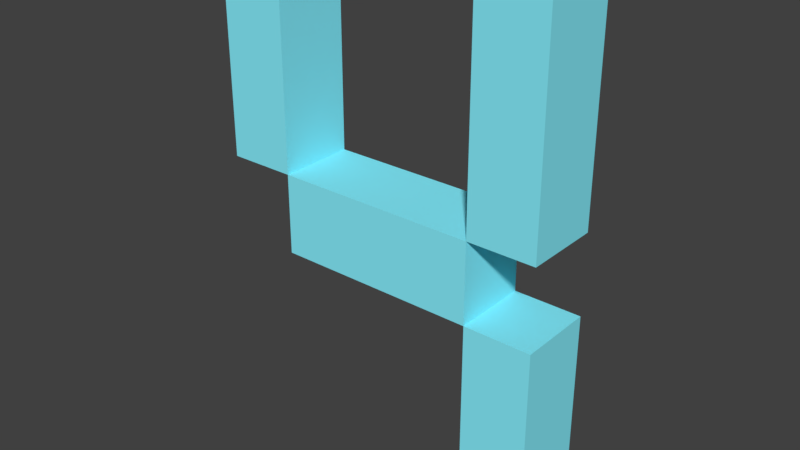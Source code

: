 # Source: number_4.blend  (saved by Blender 2.78.0; exported with 4.5.12 LTS)
import bpy
from mathutils import Matrix  # noqa: F401  (used for matrix-valued properties, if any)

bpy.ops.wm.read_factory_settings(use_empty=True)
scene = bpy.context.scene
scene.name = 'Scene'

# ---- collections
col_collection_1 = bpy.data.collections.new('Collection 1'); scene.collection.children.link(col_collection_1)

# ---- materials (node trees are filled in below, after node groups)
mat_number_color = bpy.data.materials.new('Number_color')
mat_number_color.alpha_threshold = 0.0
mat_number_color.use_transparent_shadow = False
mat_number_color.diffuse_color = (0.249, 0.8742, 1.0, 1.0)
mat_number_color.roughness = 0.5

# ---- material node trees

# ---- world
world_world = bpy.data.worlds.new('World'); scene.world = world_world
world_world.color = (0.05088, 0.05088, 0.05088)
world_world.use_sun_shadow = False
world_world.sun_shadow_jitter_overblur = 0.0
world_world.cycles.sampling_method = 'MANUAL'

# ---- meshes
me_plane = bpy.data.meshes.new('Plane')
me_plane.from_pydata([(-1.0, 2.471, -7.316e-08), (1.0, 2.471, -7.316e-08), (0.6, 2.471, -7.316e-08), (-0.6, 2.471, -7.316e-08), (-1.0, 1.166, -4.566e-08), (1.0, 1.166, -4.566e-08), (0.6, 1.166, -4.566e-08), (-0.6, 1.166, -4.566e-08), (1.0, 0.6877, -3.557e-08), (0.6, 0.6877, -3.557e-08), (-0.6, 0.6877, -3.557e-08), (1.0, -0.534, -9.822e-09), (0.6, -0.534, -9.822e-09), (-1.0, 2.471, -0.4526), (1.0, 2.471, -0.4526), (0.6, 2.471, -0.4526), (-0.6, 2.471, -0.4526), (-1.0, 1.166, -0.4526), (1.0, 1.166, -0.4526), (0.6, 1.166, -0.4526), (-0.6, 1.166, -0.4526), (1.0, 0.6877, -0.4526), (0.6, 0.6877, -0.4526), (-0.6, 0.6877, -0.4526), (1.0, -0.534, -0.4526), (0.6, -0.534, -0.4526)], [], [(25, 24, 21, 22), (23, 22, 19, 20), (4, 0, 3, 7), (6, 2, 1, 5), (10, 7, 6, 9), (12, 9, 8, 11), (19, 18, 14, 15), (17, 20, 16, 13), (7, 10, 23, 20), (6, 5, 18, 19), (12, 11, 24, 25), (6, 7, 20, 19), (4, 7, 20, 17), (5, 1, 14, 18), (11, 8, 21, 24), (2, 6, 19, 15), (9, 12, 25, 22), (7, 3, 16, 20), (3, 0, 13, 16), (10, 9, 22, 23), (1, 2, 15, 14), (8, 9, 22, 21), (0, 4, 17, 13), (9, 6, 19, 22)])
me_plane.materials.append(mat_number_color)
me_plane.use_remesh_preserve_volume = False
me_plane.use_remesh_preserve_attributes = False
me_plane.use_mirror_vertex_groups = False
me_plane.update()

# ---- objects
ob_plane = bpy.data.objects.new('Plane', me_plane)

# ---- transforms, parenting, visibility, modifiers, constraints
ob_plane.location = (-0.009218, 1.263e-07, -0.9403)
ob_plane.rotation_euler = (1.571, -0.0, 0.0)
ob_plane.lineart.crease_threshold = 0.0

# ---- collection membership
col_collection_1.objects.link(ob_plane)

# ---- scene / render settings (as saved in the file)
scene.frame_start = 1; scene.frame_end = 250; scene.frame_set(1)
scene.render.engine = 'BLENDER_EEVEE_NEXT'
scene.render.resolution_percentage = 50
scene.render.dither_intensity = 0.0
scene.cycles.use_denoising = False
scene.cycles.samples = 128
scene.cycles.sampling_pattern = 'TABULATED_SOBOL'
scene.cycles.light_sampling_threshold = 0.0
scene.cycles.use_adaptive_sampling = False
scene.cycles.use_light_tree = False
scene.cycles.blur_glossy = 0.0
scene.cycles.sample_clamp_indirect = 0.0
scene.view_settings.view_transform = 'Standard'
bpy.context.view_layer.update()

# ---- added for rendering (the .blend has no active camera and no usable light): camera, sun
cam_auto = bpy.data.cameras.new('AutoCamera')
cam_auto.lens = 50.0
cam_auto.sensor_width = 36.0
cam_auto.clip_end = 1000.0
ob_auto_camera = bpy.data.objects.new('AutoCamera', cam_auto)
scene.collection.objects.link(ob_auto_camera)
ob_auto_camera.location = (3.35684, -3.81295, 2.72117)
ob_auto_camera.rotation_euler = (1.09748, -7.21219e-08, 0.694738)
scene.camera = ob_auto_camera
light_auto_sun = bpy.data.lights.new('AutoSun', 'SUN')
light_auto_sun.energy = 3.0
light_auto_sun.angle = 0.0523599
ob_auto_sun = bpy.data.objects.new('AutoSun', light_auto_sun)
scene.collection.objects.link(ob_auto_sun)
ob_auto_sun.rotation_euler = (0.872665, 0.174533, 0.523599)
bpy.context.view_layer.update()
